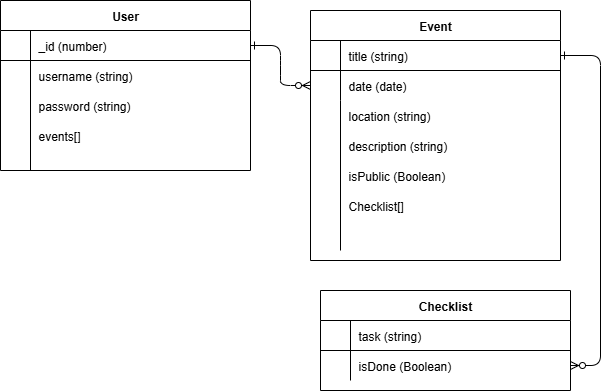

The diagram above was exported from draw.io. Its source (the exported page's mxGraphModel, read from the mxfile embedded in the PNG):
<mxGraphModel dx="1281" dy="527" grid="1" gridSize="10" guides="1" tooltips="1" connect="1" arrows="1" fold="1" page="1" pageScale="1" pageWidth="850" pageHeight="1100" math="0" shadow="0" extFonts="Permanent Marker^https://fonts.googleapis.com/css?family=Permanent+Marker">
  <root>
    <mxCell id="0" />
    <mxCell id="1" parent="0" />
    <mxCell id="C-vyLk0tnHw3VtMMgP7b-1" value="" style="edgeStyle=entityRelationEdgeStyle;endArrow=ERzeroToMany;startArrow=ERone;endFill=1;startFill=0;" parent="1" source="C-vyLk0tnHw3VtMMgP7b-24" target="C-vyLk0tnHw3VtMMgP7b-6" edge="1">
      <mxGeometry width="100" height="100" relative="1" as="geometry">
        <mxPoint x="340" y="720" as="sourcePoint" />
        <mxPoint x="440" y="620" as="targetPoint" />
      </mxGeometry>
    </mxCell>
    <mxCell id="C-vyLk0tnHw3VtMMgP7b-12" value="" style="edgeStyle=entityRelationEdgeStyle;endArrow=ERzeroToMany;startArrow=ERone;endFill=1;startFill=0;" parent="1" source="C-vyLk0tnHw3VtMMgP7b-3" target="C-vyLk0tnHw3VtMMgP7b-17" edge="1">
      <mxGeometry width="100" height="100" relative="1" as="geometry">
        <mxPoint x="400" y="180" as="sourcePoint" />
        <mxPoint x="460" y="205" as="targetPoint" />
      </mxGeometry>
    </mxCell>
    <mxCell id="C-vyLk0tnHw3VtMMgP7b-2" value="Event" style="shape=table;startSize=30;container=1;collapsible=1;childLayout=tableLayout;fixedRows=1;rowLines=0;fontStyle=1;align=center;resizeLast=1;" parent="1" vertex="1">
      <mxGeometry x="450" y="120" width="250" height="250" as="geometry" />
    </mxCell>
    <mxCell id="C-vyLk0tnHw3VtMMgP7b-3" value="" style="shape=partialRectangle;collapsible=0;dropTarget=0;pointerEvents=0;fillColor=none;points=[[0,0.5],[1,0.5]];portConstraint=eastwest;top=0;left=0;right=0;bottom=1;" parent="C-vyLk0tnHw3VtMMgP7b-2" vertex="1">
      <mxGeometry y="30" width="250" height="30" as="geometry" />
    </mxCell>
    <mxCell id="C-vyLk0tnHw3VtMMgP7b-4" value="" style="shape=partialRectangle;overflow=hidden;connectable=0;fillColor=none;top=0;left=0;bottom=0;right=0;fontStyle=1;" parent="C-vyLk0tnHw3VtMMgP7b-3" vertex="1">
      <mxGeometry width="30" height="30" as="geometry">
        <mxRectangle width="30" height="30" as="alternateBounds" />
      </mxGeometry>
    </mxCell>
    <mxCell id="C-vyLk0tnHw3VtMMgP7b-5" value="title (string)" style="shape=partialRectangle;overflow=hidden;connectable=0;fillColor=none;top=0;left=0;bottom=0;right=0;align=left;spacingLeft=6;fontStyle=0;" parent="C-vyLk0tnHw3VtMMgP7b-3" vertex="1">
      <mxGeometry x="30" width="220" height="30" as="geometry">
        <mxRectangle width="220" height="30" as="alternateBounds" />
      </mxGeometry>
    </mxCell>
    <mxCell id="C-vyLk0tnHw3VtMMgP7b-6" value="" style="shape=partialRectangle;collapsible=0;dropTarget=0;pointerEvents=0;fillColor=none;points=[[0,0.5],[1,0.5]];portConstraint=eastwest;top=0;left=0;right=0;bottom=0;" parent="C-vyLk0tnHw3VtMMgP7b-2" vertex="1">
      <mxGeometry y="60" width="250" height="30" as="geometry" />
    </mxCell>
    <mxCell id="C-vyLk0tnHw3VtMMgP7b-7" value="" style="shape=partialRectangle;overflow=hidden;connectable=0;fillColor=none;top=0;left=0;bottom=0;right=0;" parent="C-vyLk0tnHw3VtMMgP7b-6" vertex="1">
      <mxGeometry width="30" height="30" as="geometry">
        <mxRectangle width="30" height="30" as="alternateBounds" />
      </mxGeometry>
    </mxCell>
    <mxCell id="C-vyLk0tnHw3VtMMgP7b-8" value="date (date)" style="shape=partialRectangle;overflow=hidden;connectable=0;fillColor=none;top=0;left=0;bottom=0;right=0;align=left;spacingLeft=6;" parent="C-vyLk0tnHw3VtMMgP7b-6" vertex="1">
      <mxGeometry x="30" width="220" height="30" as="geometry">
        <mxRectangle width="220" height="30" as="alternateBounds" />
      </mxGeometry>
    </mxCell>
    <mxCell id="C-vyLk0tnHw3VtMMgP7b-9" value="" style="shape=partialRectangle;collapsible=0;dropTarget=0;pointerEvents=0;fillColor=none;points=[[0,0.5],[1,0.5]];portConstraint=eastwest;top=0;left=0;right=0;bottom=0;" parent="C-vyLk0tnHw3VtMMgP7b-2" vertex="1">
      <mxGeometry y="90" width="250" height="150" as="geometry" />
    </mxCell>
    <mxCell id="C-vyLk0tnHw3VtMMgP7b-10" value="" style="shape=partialRectangle;overflow=hidden;connectable=0;fillColor=none;top=0;left=0;bottom=0;right=0;" parent="C-vyLk0tnHw3VtMMgP7b-9" vertex="1">
      <mxGeometry width="30" height="150" as="geometry">
        <mxRectangle width="30" height="150" as="alternateBounds" />
      </mxGeometry>
    </mxCell>
    <mxCell id="C-vyLk0tnHw3VtMMgP7b-11" value="" style="shape=partialRectangle;overflow=hidden;connectable=0;fillColor=none;top=0;left=0;bottom=0;right=0;align=left;spacingLeft=6;" parent="C-vyLk0tnHw3VtMMgP7b-9" vertex="1">
      <mxGeometry x="30" width="220" height="150" as="geometry">
        <mxRectangle width="220" height="150" as="alternateBounds" />
      </mxGeometry>
    </mxCell>
    <mxCell id="C-vyLk0tnHw3VtMMgP7b-13" value="Checklist" style="shape=table;startSize=30;container=1;collapsible=1;childLayout=tableLayout;fixedRows=1;rowLines=0;fontStyle=1;align=center;resizeLast=1;" parent="1" vertex="1">
      <mxGeometry x="460" y="400" width="250" height="100" as="geometry" />
    </mxCell>
    <mxCell id="C-vyLk0tnHw3VtMMgP7b-14" value="" style="shape=partialRectangle;collapsible=0;dropTarget=0;pointerEvents=0;fillColor=none;points=[[0,0.5],[1,0.5]];portConstraint=eastwest;top=0;left=0;right=0;bottom=1;" parent="C-vyLk0tnHw3VtMMgP7b-13" vertex="1">
      <mxGeometry y="30" width="250" height="30" as="geometry" />
    </mxCell>
    <mxCell id="C-vyLk0tnHw3VtMMgP7b-15" value="" style="shape=partialRectangle;overflow=hidden;connectable=0;fillColor=none;top=0;left=0;bottom=0;right=0;fontStyle=1;" parent="C-vyLk0tnHw3VtMMgP7b-14" vertex="1">
      <mxGeometry width="30" height="30" as="geometry">
        <mxRectangle width="30" height="30" as="alternateBounds" />
      </mxGeometry>
    </mxCell>
    <mxCell id="C-vyLk0tnHw3VtMMgP7b-16" value="task (string)" style="shape=partialRectangle;overflow=hidden;connectable=0;fillColor=none;top=0;left=0;bottom=0;right=0;align=left;spacingLeft=6;fontStyle=0;" parent="C-vyLk0tnHw3VtMMgP7b-14" vertex="1">
      <mxGeometry x="30" width="220" height="30" as="geometry">
        <mxRectangle width="220" height="30" as="alternateBounds" />
      </mxGeometry>
    </mxCell>
    <mxCell id="C-vyLk0tnHw3VtMMgP7b-17" value="" style="shape=partialRectangle;collapsible=0;dropTarget=0;pointerEvents=0;fillColor=none;points=[[0,0.5],[1,0.5]];portConstraint=eastwest;top=0;left=0;right=0;bottom=0;" parent="C-vyLk0tnHw3VtMMgP7b-13" vertex="1">
      <mxGeometry y="60" width="250" height="30" as="geometry" />
    </mxCell>
    <mxCell id="C-vyLk0tnHw3VtMMgP7b-18" value="" style="shape=partialRectangle;overflow=hidden;connectable=0;fillColor=none;top=0;left=0;bottom=0;right=0;" parent="C-vyLk0tnHw3VtMMgP7b-17" vertex="1">
      <mxGeometry width="30" height="30" as="geometry">
        <mxRectangle width="30" height="30" as="alternateBounds" />
      </mxGeometry>
    </mxCell>
    <mxCell id="C-vyLk0tnHw3VtMMgP7b-19" value="isDone (Boolean)" style="shape=partialRectangle;overflow=hidden;connectable=0;fillColor=none;top=0;left=0;bottom=0;right=0;align=left;spacingLeft=6;" parent="C-vyLk0tnHw3VtMMgP7b-17" vertex="1">
      <mxGeometry x="30" width="220" height="30" as="geometry">
        <mxRectangle width="220" height="30" as="alternateBounds" />
      </mxGeometry>
    </mxCell>
    <mxCell id="C-vyLk0tnHw3VtMMgP7b-23" value="User" style="shape=table;startSize=30;container=1;collapsible=1;childLayout=tableLayout;fixedRows=1;rowLines=0;fontStyle=1;align=center;resizeLast=1;" parent="1" vertex="1">
      <mxGeometry x="140" y="110" width="250" height="170" as="geometry" />
    </mxCell>
    <mxCell id="C-vyLk0tnHw3VtMMgP7b-24" value="" style="shape=partialRectangle;collapsible=0;dropTarget=0;pointerEvents=0;fillColor=none;points=[[0,0.5],[1,0.5]];portConstraint=eastwest;top=0;left=0;right=0;bottom=1;" parent="C-vyLk0tnHw3VtMMgP7b-23" vertex="1">
      <mxGeometry y="30" width="250" height="30" as="geometry" />
    </mxCell>
    <mxCell id="C-vyLk0tnHw3VtMMgP7b-25" value="" style="shape=partialRectangle;overflow=hidden;connectable=0;fillColor=none;top=0;left=0;bottom=0;right=0;fontStyle=1;" parent="C-vyLk0tnHw3VtMMgP7b-24" vertex="1">
      <mxGeometry width="30" height="30" as="geometry">
        <mxRectangle width="30" height="30" as="alternateBounds" />
      </mxGeometry>
    </mxCell>
    <mxCell id="C-vyLk0tnHw3VtMMgP7b-26" value="_id (number)" style="shape=partialRectangle;overflow=hidden;connectable=0;fillColor=none;top=0;left=0;bottom=0;right=0;align=left;spacingLeft=6;fontStyle=0;" parent="C-vyLk0tnHw3VtMMgP7b-24" vertex="1">
      <mxGeometry x="30" width="220" height="30" as="geometry">
        <mxRectangle width="220" height="30" as="alternateBounds" />
      </mxGeometry>
    </mxCell>
    <mxCell id="C-vyLk0tnHw3VtMMgP7b-27" value="" style="shape=partialRectangle;collapsible=0;dropTarget=0;pointerEvents=0;fillColor=none;points=[[0,0.5],[1,0.5]];portConstraint=eastwest;top=0;left=0;right=0;bottom=0;" parent="C-vyLk0tnHw3VtMMgP7b-23" vertex="1">
      <mxGeometry y="60" width="250" height="110" as="geometry" />
    </mxCell>
    <mxCell id="C-vyLk0tnHw3VtMMgP7b-28" value="" style="shape=partialRectangle;overflow=hidden;connectable=0;fillColor=none;top=0;left=0;bottom=0;right=0;" parent="C-vyLk0tnHw3VtMMgP7b-27" vertex="1">
      <mxGeometry width="30" height="110" as="geometry">
        <mxRectangle width="30" height="110" as="alternateBounds" />
      </mxGeometry>
    </mxCell>
    <mxCell id="C-vyLk0tnHw3VtMMgP7b-29" value="" style="shape=partialRectangle;overflow=hidden;connectable=0;fillColor=none;top=0;left=0;bottom=0;right=0;align=left;spacingLeft=6;" parent="C-vyLk0tnHw3VtMMgP7b-27" vertex="1">
      <mxGeometry x="30" width="220" height="110" as="geometry">
        <mxRectangle width="220" height="110" as="alternateBounds" />
      </mxGeometry>
    </mxCell>
    <mxCell id="TAgBtpzyFvi3cypYbqg8-1" value="username (string)" style="shape=partialRectangle;overflow=hidden;connectable=0;fillColor=none;top=0;left=0;bottom=0;right=0;align=left;spacingLeft=6;fontStyle=0;" parent="1" vertex="1">
      <mxGeometry x="170" y="170" width="220" height="30" as="geometry">
        <mxRectangle width="220" height="30" as="alternateBounds" />
      </mxGeometry>
    </mxCell>
    <mxCell id="TAgBtpzyFvi3cypYbqg8-2" value="password (string)" style="shape=partialRectangle;overflow=hidden;connectable=0;fillColor=none;top=0;left=0;bottom=0;right=0;align=left;spacingLeft=6;fontStyle=0;" parent="1" vertex="1">
      <mxGeometry x="170" y="200" width="220" height="30" as="geometry">
        <mxRectangle width="220" height="30" as="alternateBounds" />
      </mxGeometry>
    </mxCell>
    <mxCell id="TAgBtpzyFvi3cypYbqg8-3" value="events[]" style="shape=partialRectangle;overflow=hidden;connectable=0;fillColor=none;top=0;left=0;bottom=0;right=0;align=left;spacingLeft=6;fontStyle=0;" parent="1" vertex="1">
      <mxGeometry x="170" y="230" width="220" height="30" as="geometry">
        <mxRectangle width="220" height="30" as="alternateBounds" />
      </mxGeometry>
    </mxCell>
    <mxCell id="TAgBtpzyFvi3cypYbqg8-4" value="location (string)" style="shape=partialRectangle;overflow=hidden;connectable=0;fillColor=none;top=0;left=0;bottom=0;right=0;align=left;spacingLeft=6;" parent="1" vertex="1">
      <mxGeometry x="480" y="210" width="220" height="30" as="geometry">
        <mxRectangle width="220" height="30" as="alternateBounds" />
      </mxGeometry>
    </mxCell>
    <mxCell id="TAgBtpzyFvi3cypYbqg8-5" value="description (string)" style="shape=partialRectangle;overflow=hidden;connectable=0;fillColor=none;top=0;left=0;bottom=0;right=0;align=left;spacingLeft=6;" parent="1" vertex="1">
      <mxGeometry x="480" y="240" width="220" height="30" as="geometry">
        <mxRectangle width="220" height="30" as="alternateBounds" />
      </mxGeometry>
    </mxCell>
    <mxCell id="TAgBtpzyFvi3cypYbqg8-6" value="isPublic (Boolean)" style="shape=partialRectangle;overflow=hidden;connectable=0;fillColor=none;top=0;left=0;bottom=0;right=0;align=left;spacingLeft=6;" parent="1" vertex="1">
      <mxGeometry x="480" y="270" width="220" height="30" as="geometry">
        <mxRectangle width="220" height="30" as="alternateBounds" />
      </mxGeometry>
    </mxCell>
    <mxCell id="TAgBtpzyFvi3cypYbqg8-7" value="Checklist[]" style="shape=partialRectangle;overflow=hidden;connectable=0;fillColor=none;top=0;left=0;bottom=0;right=0;align=left;spacingLeft=6;" parent="1" vertex="1">
      <mxGeometry x="480" y="300" width="220" height="30" as="geometry">
        <mxRectangle width="220" height="30" as="alternateBounds" />
      </mxGeometry>
    </mxCell>
  </root>
</mxGraphModel>